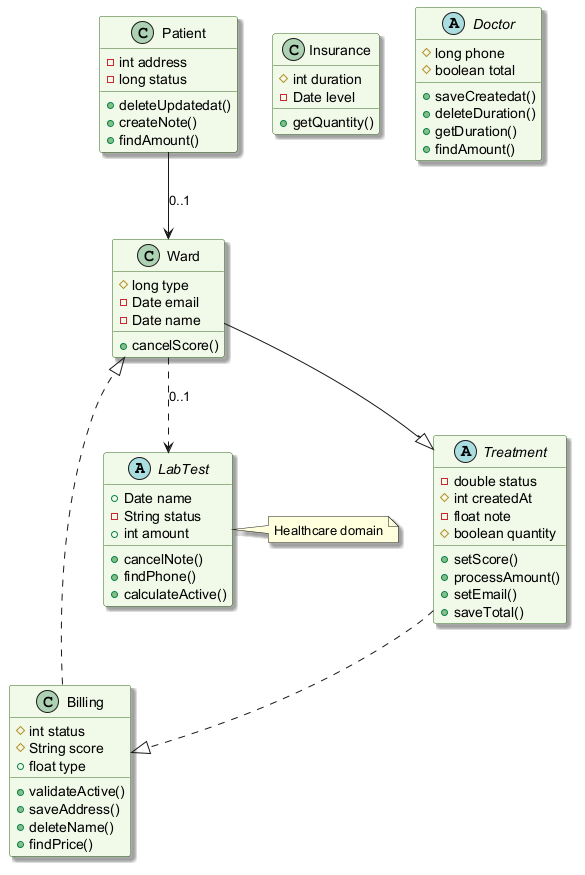

The diagram above was rendered by PlantUML. Its source (embedded in the PNG):
@startuml
skinparam backgroundColor #FFFFFF
skinparam classBackgroundColor #F1F8E9
skinparam classBorderColor #33691E
skinparam shadowing true
abstract class LabTest {
  +Date name
  -String status
  +int amount
  +cancelNote()
  +findPhone()
  +calculateActive()
}
abstract class Treatment {
  -double status
  #int createdAt
  -float note
  #boolean quantity
  +setScore()
  +processAmount()
  +setEmail()
  +saveTotal()
}
class Billing {
  #int status
  #String score
  +float type
  +validateActive()
  +saveAddress()
  +deleteName()
  +findPrice()
}
class Patient {
  -int address
  -long status
  +deleteUpdatedat()
  +createNote()
  +findAmount()
}
class Insurance {
  #int duration
  -Date level
  +getQuantity()
}
abstract class Doctor {
  #long phone
  #boolean total
  +saveCreatedat()
  +deleteDuration()
  +getDuration()
  +findAmount()
}
class Ward {
  #long type
  -Date email
  -Date name
  +cancelScore()
}
Patient --> Ward : "0..1"
Ward ..> LabTest : "0..1"
Treatment ..|> Billing
Billing ..|> Ward
Ward --|> Treatment
note right of LabTest : Healthcare domain
@enduml